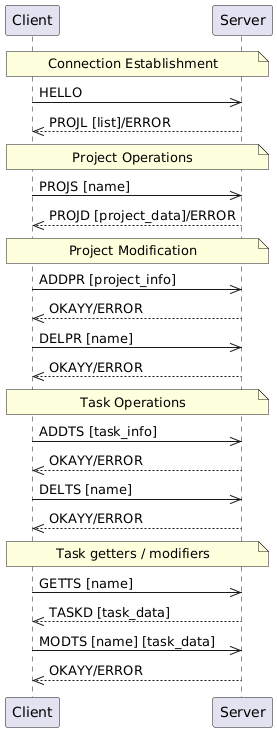

The diagram above was rendered by PlantUML. Its source (embedded in the PNG):
@startuml
participant Client
    participant Server
    
    Note over Client,Server: Connection Establishment
    Client->>Server: HELLO
    Server-->>Client: PROJL [list]/ERROR
    
    Note over Client,Server: Project Operations   
    Client->>Server: PROJS [name]
    
    Server-->>Client: PROJD [project_data]/ERROR
    
    Note over Client,Server: Project Modification
    Client->>Server: ADDPR [project_info]
    Server-->>Client: OKAYY/ERROR
    
    Client->>Server: DELPR [name]
    Server-->>Client: OKAYY/ERROR
    
    Note over Client,Server: Task Operations
    Client->>Server: ADDTS [task_info]
    Server-->>Client: OKAYY/ERROR
    
    Client->>Server: DELTS [name]
    Server-->>Client: OKAYY/ERROR

    Note over Client,Server: Task getters / modifiers
    Client->>Server: GETTS [name]
    Server-->>Client: TASKD [task_data]

    Client->>Server: MODTS [name] [task_data]
    Server-->>Client: OKAYY/ERROR
@enduml